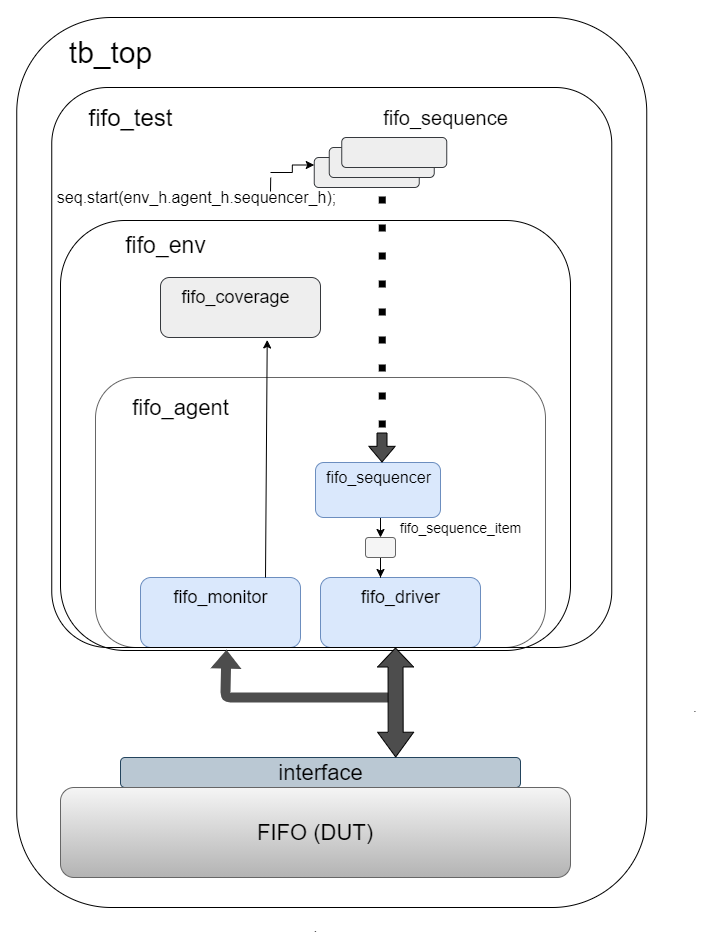

The diagram above was exported from draw.io. Its source (the exported page's mxGraphModel, read from the mxfile embedded in the PNG):
<mxGraphModel dx="1820" dy="823" grid="1" gridSize="10" guides="1" tooltips="1" connect="1" arrows="1" fold="1" page="1" pageScale="1" pageWidth="850" pageHeight="1100" math="0" shadow="0">
  <root>
    <mxCell id="0" />
    <mxCell id="1" parent="0" />
    <mxCell id="_zTxgqVAv7bLmXHR3wC0-12" style="edgeStyle=orthogonalEdgeStyle;rounded=0;orthogonalLoop=1;jettySize=auto;html=1;exitX=0.5;exitY=1;exitDx=0;exitDy=0;entryX=0.5;entryY=0;entryDx=0;entryDy=0;" parent="1" source="_zTxgqVAv7bLmXHR3wC0-1" target="_zTxgqVAv7bLmXHR3wC0-11" edge="1">
      <mxGeometry relative="1" as="geometry" />
    </mxCell>
    <mxCell id="_zTxgqVAv7bLmXHR3wC0-1" value="" style="rounded=1;whiteSpace=wrap;html=1;fillColor=#dae8fc;strokeColor=#6c8ebf;" parent="1" vertex="1">
      <mxGeometry x="310" y="445" width="125" height="55" as="geometry" />
    </mxCell>
    <mxCell id="_zTxgqVAv7bLmXHR3wC0-5" value="&lt;font style=&quot;font-size: 16px&quot;&gt;fifo_sequencer&lt;/font&gt;" style="text;html=1;align=center;verticalAlign=middle;resizable=0;points=[];autosize=1;" parent="1" vertex="1">
      <mxGeometry x="313" y="450" width="120" height="20" as="geometry" />
    </mxCell>
    <mxCell id="_zTxgqVAv7bLmXHR3wC0-6" value="" style="rounded=1;whiteSpace=wrap;html=1;fillColor=#dae8fc;strokeColor=#6c8ebf;" parent="1" vertex="1">
      <mxGeometry x="315" y="560" width="160" height="70" as="geometry" />
    </mxCell>
    <mxCell id="_zTxgqVAv7bLmXHR3wC0-7" value="&lt;font style=&quot;font-size: 18px&quot;&gt;fifo_driver&lt;/font&gt;" style="text;html=1;align=center;verticalAlign=middle;resizable=0;points=[];autosize=1;" parent="1" vertex="1">
      <mxGeometry x="350" y="570" width="90" height="20" as="geometry" />
    </mxCell>
    <mxCell id="_zTxgqVAv7bLmXHR3wC0-8" value="" style="rounded=1;whiteSpace=wrap;html=1;fillColor=#dae8fc;strokeColor=#6c8ebf;" parent="1" vertex="1">
      <mxGeometry x="135" y="560" width="160" height="70" as="geometry" />
    </mxCell>
    <mxCell id="_zTxgqVAv7bLmXHR3wC0-9" value="&lt;font style=&quot;font-size: 18px&quot;&gt;fifo_monitor&lt;/font&gt;" style="text;html=1;align=center;verticalAlign=middle;resizable=0;points=[];autosize=1;" parent="1" vertex="1">
      <mxGeometry x="160" y="570" width="110" height="20" as="geometry" />
    </mxCell>
    <mxCell id="_zTxgqVAv7bLmXHR3wC0-15" style="edgeStyle=orthogonalEdgeStyle;rounded=0;orthogonalLoop=1;jettySize=auto;html=1;entryX=0.375;entryY=0;entryDx=0;entryDy=0;entryPerimeter=0;" parent="1" source="_zTxgqVAv7bLmXHR3wC0-11" target="_zTxgqVAv7bLmXHR3wC0-6" edge="1">
      <mxGeometry relative="1" as="geometry" />
    </mxCell>
    <mxCell id="_zTxgqVAv7bLmXHR3wC0-11" value="" style="rounded=1;whiteSpace=wrap;html=1;fillColor=#f5f5f5;strokeColor=#666666;fontColor=#333333;" parent="1" vertex="1">
      <mxGeometry x="360" y="520" width="30" height="20" as="geometry" />
    </mxCell>
    <mxCell id="_zTxgqVAv7bLmXHR3wC0-16" value="&lt;font style=&quot;font-size: 14px&quot;&gt;fifo_sequence_item&lt;/font&gt;" style="text;html=1;align=center;verticalAlign=middle;resizable=0;points=[];autosize=1;" parent="1" vertex="1">
      <mxGeometry x="385" y="500" width="140" height="20" as="geometry" />
    </mxCell>
    <mxCell id="_zTxgqVAv7bLmXHR3wC0-21" value="" style="rounded=1;whiteSpace=wrap;html=1;fillColor=none;strokeColor=none;" parent="1" vertex="1">
      <mxGeometry x="240" y="30" width="120" height="60" as="geometry" />
    </mxCell>
    <mxCell id="_zTxgqVAv7bLmXHR3wC0-22" value="" style="rounded=1;whiteSpace=wrap;html=1;gradientColor=#b3b3b3;strokeColor=#666666;fillColor=none;" parent="1" vertex="1">
      <mxGeometry x="90" y="360" width="450" height="270" as="geometry" />
    </mxCell>
    <mxCell id="_zTxgqVAv7bLmXHR3wC0-23" value="&lt;font style=&quot;font-size: 22px&quot;&gt;fifo_agent&lt;/font&gt;" style="text;html=1;align=center;verticalAlign=middle;resizable=0;points=[];autosize=1;" parent="1" vertex="1">
      <mxGeometry x="120" y="380" width="110" height="20" as="geometry" />
    </mxCell>
    <mxCell id="_zTxgqVAv7bLmXHR3wC0-24" value="" style="rounded=1;whiteSpace=wrap;html=1;fillColor=#eeeeee;strokeColor=#36393d;" parent="1" vertex="1">
      <mxGeometry x="155" y="260" width="160" height="60" as="geometry" />
    </mxCell>
    <mxCell id="_zTxgqVAv7bLmXHR3wC0-26" value="&lt;font style=&quot;font-size: 18px&quot;&gt;fifo_coverage&lt;/font&gt;" style="text;html=1;align=center;verticalAlign=middle;resizable=0;points=[];autosize=1;" parent="1" vertex="1">
      <mxGeometry x="170" y="270" width="120" height="20" as="geometry" />
    </mxCell>
    <mxCell id="_zTxgqVAv7bLmXHR3wC0-33" value="" style="rounded=1;whiteSpace=wrap;html=1;fillColor=none;" parent="1" vertex="1">
      <mxGeometry x="55" y="203" width="510" height="430" as="geometry" />
    </mxCell>
    <mxCell id="_zTxgqVAv7bLmXHR3wC0-34" value="&lt;font style=&quot;font-size: 23px&quot;&gt;fifo_env&lt;/font&gt;" style="text;html=1;align=center;verticalAlign=middle;resizable=0;points=[];autosize=1;" parent="1" vertex="1">
      <mxGeometry x="110" y="218" width="100" height="20" as="geometry" />
    </mxCell>
    <mxCell id="_zTxgqVAv7bLmXHR3wC0-37" value="" style="rounded=1;whiteSpace=wrap;html=1;fillColor=#eeeeee;strokeColor=#36393d;" parent="1" vertex="1">
      <mxGeometry x="308.75" y="140" width="105" height="30" as="geometry" />
    </mxCell>
    <mxCell id="_zTxgqVAv7bLmXHR3wC0-38" value="" style="rounded=1;whiteSpace=wrap;html=1;fillColor=#eeeeee;strokeColor=#36393d;" parent="1" vertex="1">
      <mxGeometry x="323.75" y="130" width="105" height="30" as="geometry" />
    </mxCell>
    <mxCell id="_zTxgqVAv7bLmXHR3wC0-39" value="" style="rounded=1;whiteSpace=wrap;html=1;fillColor=#eeeeee;strokeColor=#36393d;" parent="1" vertex="1">
      <mxGeometry x="336.25" y="120" width="105" height="30" as="geometry" />
    </mxCell>
    <mxCell id="_zTxgqVAv7bLmXHR3wC0-40" value="&lt;font style=&quot;font-size: 20px&quot;&gt;fifo_sequence&lt;/font&gt;" style="text;html=1;align=center;verticalAlign=middle;resizable=0;points=[];autosize=1;" parent="1" vertex="1">
      <mxGeometry x="370" y="90" width="140" height="20" as="geometry" />
    </mxCell>
    <mxCell id="_zTxgqVAv7bLmXHR3wC0-42" style="edgeStyle=orthogonalEdgeStyle;rounded=0;orthogonalLoop=1;jettySize=auto;html=1;entryX=0;entryY=0.25;entryDx=0;entryDy=0;" parent="1" target="_zTxgqVAv7bLmXHR3wC0-37" edge="1">
      <mxGeometry relative="1" as="geometry">
        <mxPoint x="265" y="155" as="sourcePoint" />
      </mxGeometry>
    </mxCell>
    <mxCell id="_zTxgqVAv7bLmXHR3wC0-41" value="&lt;font style=&quot;font-size: 16px&quot;&gt;seq.start(env_h.agent_h.sequencer_h);&lt;/font&gt;" style="text;html=1;align=center;verticalAlign=middle;resizable=0;points=[];autosize=1;" parent="1" vertex="1">
      <mxGeometry x="46.25" y="170" width="290" height="20" as="geometry" />
    </mxCell>
    <mxCell id="_zTxgqVAv7bLmXHR3wC0-44" value="" style="shape=flexArrow;endArrow=classic;html=1;endWidth=15.333333333333334;endSize=4.89;fillColor=#4D4D4D;" parent="1" edge="1">
      <mxGeometry width="50" height="50" relative="1" as="geometry">
        <mxPoint x="376.5" y="415" as="sourcePoint" />
        <mxPoint x="376.5" y="445" as="targetPoint" />
      </mxGeometry>
    </mxCell>
    <mxCell id="_zTxgqVAv7bLmXHR3wC0-45" value="" style="rounded=1;whiteSpace=wrap;html=1;fillColor=#bac8d3;strokeColor=#23445d;" parent="1" vertex="1">
      <mxGeometry x="115" y="740" width="400" height="30" as="geometry" />
    </mxCell>
    <mxCell id="_zTxgqVAv7bLmXHR3wC0-46" value="&lt;font style=&quot;font-size: 22px&quot;&gt;interface&lt;/font&gt;" style="text;html=1;align=center;verticalAlign=middle;resizable=0;points=[];autosize=1;" parent="1" vertex="1">
      <mxGeometry x="265" y="745" width="100" height="20" as="geometry" />
    </mxCell>
    <mxCell id="_zTxgqVAv7bLmXHR3wC0-47" value="" style="shape=flexArrow;endArrow=classic;html=1;fillColor=#4D4D4D;strokeColor=none;entryX=0.312;entryY=1.003;entryDx=0;entryDy=0;entryPerimeter=0;" parent="1" target="Y-LPYW2SQROk9tkXFU0W-2" edge="1">
      <mxGeometry width="50" height="50" relative="1" as="geometry">
        <mxPoint x="385" y="680" as="sourcePoint" />
        <mxPoint x="220" y="640" as="targetPoint" />
        <Array as="points">
          <mxPoint x="220" y="680" />
        </Array>
      </mxGeometry>
    </mxCell>
    <mxCell id="_zTxgqVAv7bLmXHR3wC0-48" value="" style="shape=flexArrow;endArrow=classic;startArrow=classic;html=1;strokeColor=#000000;fillColor=#4D4D4D;width=15;startSize=7.92;endSize=6;exitX=0.688;exitY=0;exitDx=0;exitDy=0;exitPerimeter=0;" parent="1" source="_zTxgqVAv7bLmXHR3wC0-45" edge="1">
      <mxGeometry width="50" height="50" relative="1" as="geometry">
        <mxPoint x="390.5" y="730" as="sourcePoint" />
        <mxPoint x="390" y="630" as="targetPoint" />
      </mxGeometry>
    </mxCell>
    <mxCell id="_zTxgqVAv7bLmXHR3wC0-49" value="&lt;font style=&quot;font-size: 22px&quot;&gt;FIFO (DUT)&lt;/font&gt;" style="rounded=1;whiteSpace=wrap;html=1;gradientColor=#b3b3b3;fillColor=#f5f5f5;strokeColor=#666666;" parent="1" vertex="1">
      <mxGeometry x="55" y="770" width="510" height="90" as="geometry" />
    </mxCell>
    <mxCell id="_zTxgqVAv7bLmXHR3wC0-50" value="" style="rounded=1;whiteSpace=wrap;html=1;fillColor=none;" parent="1" vertex="1">
      <mxGeometry x="11.25" width="630" height="890" as="geometry" />
    </mxCell>
    <mxCell id="_zTxgqVAv7bLmXHR3wC0-51" value="&lt;font style=&quot;font-size: 30px&quot;&gt;tb_top&lt;/font&gt;" style="text;html=1;align=center;verticalAlign=middle;resizable=0;points=[];autosize=1;" parent="1" vertex="1">
      <mxGeometry x="55" y="20" width="100" height="30" as="geometry" />
    </mxCell>
    <mxCell id="_zTxgqVAv7bLmXHR3wC0-52" value="." style="text;html=1;strokeColor=none;fillColor=none;align=center;verticalAlign=middle;whiteSpace=wrap;rounded=0;" parent="1" vertex="1">
      <mxGeometry x="670" y="680" width="40" height="20" as="geometry" />
    </mxCell>
    <mxCell id="_zTxgqVAv7bLmXHR3wC0-53" value="." style="text;html=1;align=center;verticalAlign=middle;resizable=0;points=[];autosize=1;" parent="1" vertex="1">
      <mxGeometry x="300" y="900" width="20" height="20" as="geometry" />
    </mxCell>
    <mxCell id="Y-LPYW2SQROk9tkXFU0W-1" value="" style="endArrow=classic;html=1;entryX=0.667;entryY=1.041;entryDx=0;entryDy=0;entryPerimeter=0;" parent="1" target="_zTxgqVAv7bLmXHR3wC0-24" edge="1">
      <mxGeometry width="50" height="50" relative="1" as="geometry">
        <mxPoint x="260" y="560" as="sourcePoint" />
        <mxPoint x="310" y="510" as="targetPoint" />
      </mxGeometry>
    </mxCell>
    <mxCell id="Y-LPYW2SQROk9tkXFU0W-2" value="" style="rounded=1;whiteSpace=wrap;html=1;fillColor=none;arcSize=10;" parent="1" vertex="1">
      <mxGeometry x="46.25" y="70" width="560" height="560" as="geometry" />
    </mxCell>
    <mxCell id="Y-LPYW2SQROk9tkXFU0W-3" value="&lt;font style=&quot;font-size: 24px&quot;&gt;fifo_test&lt;/font&gt;" style="text;html=1;align=center;verticalAlign=middle;resizable=0;points=[];autosize=1;" parent="1" vertex="1">
      <mxGeometry x="75" y="90" width="100" height="20" as="geometry" />
    </mxCell>
    <mxCell id="Y-LPYW2SQROk9tkXFU0W-4" value="" style="endArrow=none;dashed=1;html=1;dashPattern=1 3;strokeWidth=7;entryX=0.614;entryY=0.179;entryDx=0;entryDy=0;entryPerimeter=0;jumpSize=12;endSize=6;" parent="1" edge="1">
      <mxGeometry width="50" height="50" relative="1" as="geometry">
        <mxPoint x="376.75" y="410" as="sourcePoint" />
        <mxPoint x="376.84000000000015" y="170.24" as="targetPoint" />
      </mxGeometry>
    </mxCell>
    <mxCell id="1eKQBeaPqPcoeWwIOURg-1" value="" style="endArrow=none;html=1;entryX=0.391;entryY=0.161;entryDx=0;entryDy=0;entryPerimeter=0;" parent="1" target="Y-LPYW2SQROk9tkXFU0W-2" edge="1">
      <mxGeometry width="50" height="50" relative="1" as="geometry">
        <mxPoint x="265" y="174" as="sourcePoint" />
        <mxPoint x="265.25" y="163.92000000000002" as="targetPoint" />
      </mxGeometry>
    </mxCell>
  </root>
</mxGraphModel>